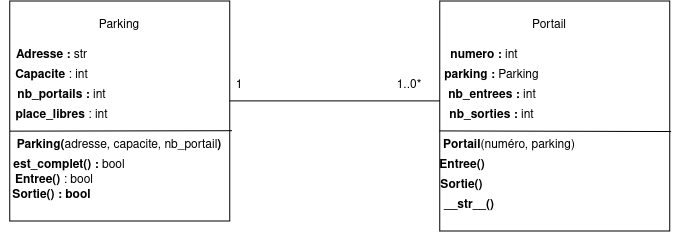

The diagram above was exported from draw.io. Its source (the exported page's mxGraphModel, read from the mxfile embedded in the PNG):
<mxGraphModel dx="1178" dy="668" grid="1" gridSize="10" guides="1" tooltips="1" connect="1" arrows="1" fold="1" page="1" pageScale="1" pageWidth="827" pageHeight="1169" math="0" shadow="0">
  <root>
    <mxCell id="0" />
    <mxCell id="1" parent="0" />
    <mxCell id="FTJXDb6FbThfufEYAXqF-1" parent="1" style="whiteSpace=wrap;html=1;aspect=fixed;" value="&lt;div align=&quot;left&quot;&gt;&lt;br&gt;&lt;/div&gt;" vertex="1">
      <mxGeometry height="220" width="220" x="90" y="170" as="geometry" />
    </mxCell>
    <mxCell id="FTJXDb6FbThfufEYAXqF-2" parent="1" style="text;html=1;whiteSpace=wrap;strokeColor=none;fillColor=none;align=center;verticalAlign=middle;rounded=0;" value="Parking" vertex="1">
      <mxGeometry height="30" width="60" x="170" y="180" as="geometry" />
    </mxCell>
    <mxCell id="FTJXDb6FbThfufEYAXqF-3" parent="1" style="text;html=1;whiteSpace=wrap;strokeColor=none;fillColor=none;align=center;verticalAlign=middle;rounded=0;" value="&lt;b&gt;Adresse : &lt;/b&gt;str" vertex="1">
      <mxGeometry height="30" width="105" x="80" y="210" as="geometry" />
    </mxCell>
    <mxCell id="FTJXDb6FbThfufEYAXqF-4" parent="1" style="text;html=1;whiteSpace=wrap;strokeColor=none;fillColor=none;align=center;verticalAlign=middle;rounded=0;" value="&lt;b&gt;Capacite&lt;/b&gt;&amp;nbsp;: int" vertex="1">
      <mxGeometry height="30" width="75" x="95" y="230" as="geometry" />
    </mxCell>
    <mxCell id="FTJXDb6FbThfufEYAXqF-6" parent="1" style="text;html=1;whiteSpace=wrap;strokeColor=none;fillColor=none;align=center;verticalAlign=middle;rounded=0;" value="&lt;b&gt;nb_portails : &lt;/b&gt;int" vertex="1">
      <mxGeometry height="30" width="105" x="90" y="250" as="geometry" />
    </mxCell>
    <mxCell id="FTJXDb6FbThfufEYAXqF-7" parent="1" style="text;html=1;whiteSpace=wrap;strokeColor=none;fillColor=none;align=center;verticalAlign=middle;rounded=0;" value="&lt;b&gt;place_libres&lt;/b&gt;&amp;nbsp;: int" vertex="1">
      <mxGeometry height="30" width="105" x="90" y="270" as="geometry" />
    </mxCell>
    <mxCell id="FTJXDb6FbThfufEYAXqF-9" parent="1" style="whiteSpace=wrap;html=1;aspect=fixed;" value="" vertex="1">
      <mxGeometry height="230" width="230" x="520" y="170" as="geometry" />
    </mxCell>
    <mxCell id="FTJXDb6FbThfufEYAXqF-11" parent="1" style="text;html=1;whiteSpace=wrap;strokeColor=none;fillColor=none;align=center;verticalAlign=middle;rounded=0;" value="Portail" vertex="1">
      <mxGeometry height="30" width="60" x="600" y="180" as="geometry" />
    </mxCell>
    <mxCell id="FTJXDb6FbThfufEYAXqF-12" parent="1" style="text;html=1;whiteSpace=wrap;strokeColor=none;fillColor=none;align=center;verticalAlign=middle;rounded=0;" value="&lt;b&gt;numero :&amp;nbsp;&lt;/b&gt;int" vertex="1">
      <mxGeometry height="30" width="90" x="520" y="210" as="geometry" />
    </mxCell>
    <mxCell id="FTJXDb6FbThfufEYAXqF-13" parent="1" style="text;html=1;whiteSpace=wrap;strokeColor=none;fillColor=none;align=center;verticalAlign=middle;rounded=0;" value="&lt;b&gt;parking :&amp;nbsp;&lt;/b&gt;Parking" vertex="1">
      <mxGeometry height="30" width="105" x="520" y="230" as="geometry" />
    </mxCell>
    <mxCell id="FTJXDb6FbThfufEYAXqF-14" parent="1" style="text;html=1;whiteSpace=wrap;strokeColor=none;fillColor=none;align=center;verticalAlign=middle;rounded=0;" value="&lt;b&gt;nb_entrees :&amp;nbsp;&lt;/b&gt;int" vertex="1">
      <mxGeometry height="30" width="120" x="512.5" y="250" as="geometry" />
    </mxCell>
    <mxCell id="FTJXDb6FbThfufEYAXqF-15" parent="1" style="text;html=1;whiteSpace=wrap;strokeColor=none;fillColor=none;align=center;verticalAlign=middle;rounded=0;" value="&lt;b&gt;nb_sorties : &lt;/b&gt;int" vertex="1">
      <mxGeometry height="30" width="105" x="520" y="270" as="geometry" />
    </mxCell>
    <mxCell id="FTJXDb6FbThfufEYAXqF-16" edge="1" parent="1" source="FTJXDb6FbThfufEYAXqF-15" style="endArrow=none;html=1;rounded=0;exitX=0;exitY=1;exitDx=0;exitDy=0;entryX=1.006;entryY=0.568;entryDx=0;entryDy=0;entryPerimeter=0;" target="FTJXDb6FbThfufEYAXqF-9" value="">
      <mxGeometry height="50" relative="1" width="50" as="geometry">
        <mxPoint x="540" y="350" as="sourcePoint" />
        <mxPoint x="590" y="300" as="targetPoint" />
      </mxGeometry>
    </mxCell>
    <mxCell id="FTJXDb6FbThfufEYAXqF-18" parent="1" style="text;html=1;whiteSpace=wrap;strokeColor=none;fillColor=none;align=center;verticalAlign=middle;rounded=0;" value="&lt;b&gt;Portail&lt;/b&gt;(numéro, parking)" vertex="1">
      <mxGeometry height="30" width="140" x="520" y="300" as="geometry" />
    </mxCell>
    <mxCell id="FTJXDb6FbThfufEYAXqF-19" parent="1" style="text;html=1;whiteSpace=wrap;strokeColor=none;fillColor=none;align=center;verticalAlign=middle;rounded=0;" value="&lt;b&gt;Entree()&lt;/b&gt;" vertex="1">
      <mxGeometry height="30" width="60" x="512.5" y="320" as="geometry" />
    </mxCell>
    <mxCell id="FTJXDb6FbThfufEYAXqF-20" parent="1" style="text;html=1;whiteSpace=wrap;strokeColor=none;fillColor=none;align=center;verticalAlign=middle;rounded=0;" value="&lt;b&gt;Sortie()&lt;/b&gt;" vertex="1">
      <mxGeometry height="30" width="75" x="505" y="340" as="geometry" />
    </mxCell>
    <mxCell id="FTJXDb6FbThfufEYAXqF-22" parent="1" style="text;html=1;whiteSpace=wrap;strokeColor=none;fillColor=none;align=center;verticalAlign=middle;rounded=0;" value="&lt;b&gt;__str__()&lt;/b&gt;" vertex="1">
      <mxGeometry height="30" width="60" x="520" y="360" as="geometry" />
    </mxCell>
    <mxCell id="FTJXDb6FbThfufEYAXqF-23" edge="1" parent="1" source="FTJXDb6FbThfufEYAXqF-1" style="endArrow=none;html=1;rounded=0;entryX=1.01;entryY=0.59;entryDx=0;entryDy=0;entryPerimeter=0;exitX=0.002;exitY=0.592;exitDx=0;exitDy=0;exitPerimeter=0;" target="FTJXDb6FbThfufEYAXqF-1" value="">
      <mxGeometry height="50" relative="1" width="50" as="geometry">
        <mxPoint x="90" y="330" as="sourcePoint" />
        <mxPoint x="140" y="280" as="targetPoint" />
      </mxGeometry>
    </mxCell>
    <mxCell id="FTJXDb6FbThfufEYAXqF-24" parent="1" style="text;html=1;whiteSpace=wrap;strokeColor=none;fillColor=none;align=center;verticalAlign=middle;rounded=0;" value="&lt;b&gt;Parking(&lt;/b&gt;adresse, capacite, nb_portail&lt;b&gt;)&lt;/b&gt;" vertex="1">
      <mxGeometry height="30" width="220" x="90" y="300" as="geometry" />
    </mxCell>
    <mxCell id="FTJXDb6FbThfufEYAXqF-26" parent="1" style="text;html=1;whiteSpace=wrap;strokeColor=none;fillColor=none;align=center;verticalAlign=middle;rounded=0;" value="&lt;b&gt;est_complet() :&lt;/b&gt;&amp;nbsp;bool" vertex="1">
      <mxGeometry height="30" width="140" x="80" y="320" as="geometry" />
    </mxCell>
    <mxCell id="FTJXDb6FbThfufEYAXqF-27" parent="1" style="text;html=1;whiteSpace=wrap;strokeColor=none;fillColor=none;align=center;verticalAlign=middle;rounded=0;" value="&lt;b&gt;Entree()&lt;/b&gt;&amp;nbsp;: bool" vertex="1">
      <mxGeometry height="20" width="90" x="90" y="340" as="geometry" />
    </mxCell>
    <mxCell id="FTJXDb6FbThfufEYAXqF-28" parent="1" style="text;html=1;whiteSpace=wrap;strokeColor=none;fillColor=none;align=center;verticalAlign=middle;rounded=0;" value="&lt;b&gt;Sortie() : bool&lt;/b&gt;" vertex="1">
      <mxGeometry height="30" width="105" x="80" y="350" as="geometry" />
    </mxCell>
    <mxCell id="FTJXDb6FbThfufEYAXqF-29" edge="1" parent="1" style="endArrow=none;html=1;rounded=0;entryX=0;entryY=0;entryDx=0;entryDy=0;" target="FTJXDb6FbThfufEYAXqF-15" value="">
      <mxGeometry height="50" relative="1" width="50" as="geometry">
        <mxPoint x="310" y="270" as="sourcePoint" />
        <mxPoint x="360" y="220" as="targetPoint" />
      </mxGeometry>
    </mxCell>
    <mxCell id="FTJXDb6FbThfufEYAXqF-30" parent="1" style="text;html=1;whiteSpace=wrap;strokeColor=none;fillColor=none;align=center;verticalAlign=middle;rounded=0;" value="1" vertex="1">
      <mxGeometry height="30" width="60" x="290" y="240" as="geometry" />
    </mxCell>
    <mxCell id="FTJXDb6FbThfufEYAXqF-31" parent="1" style="text;html=1;whiteSpace=wrap;strokeColor=none;fillColor=none;align=center;verticalAlign=middle;rounded=0;" value="1..0*" vertex="1">
      <mxGeometry height="30" width="60" x="460" y="240" as="geometry" />
    </mxCell>
  </root>
</mxGraphModel>